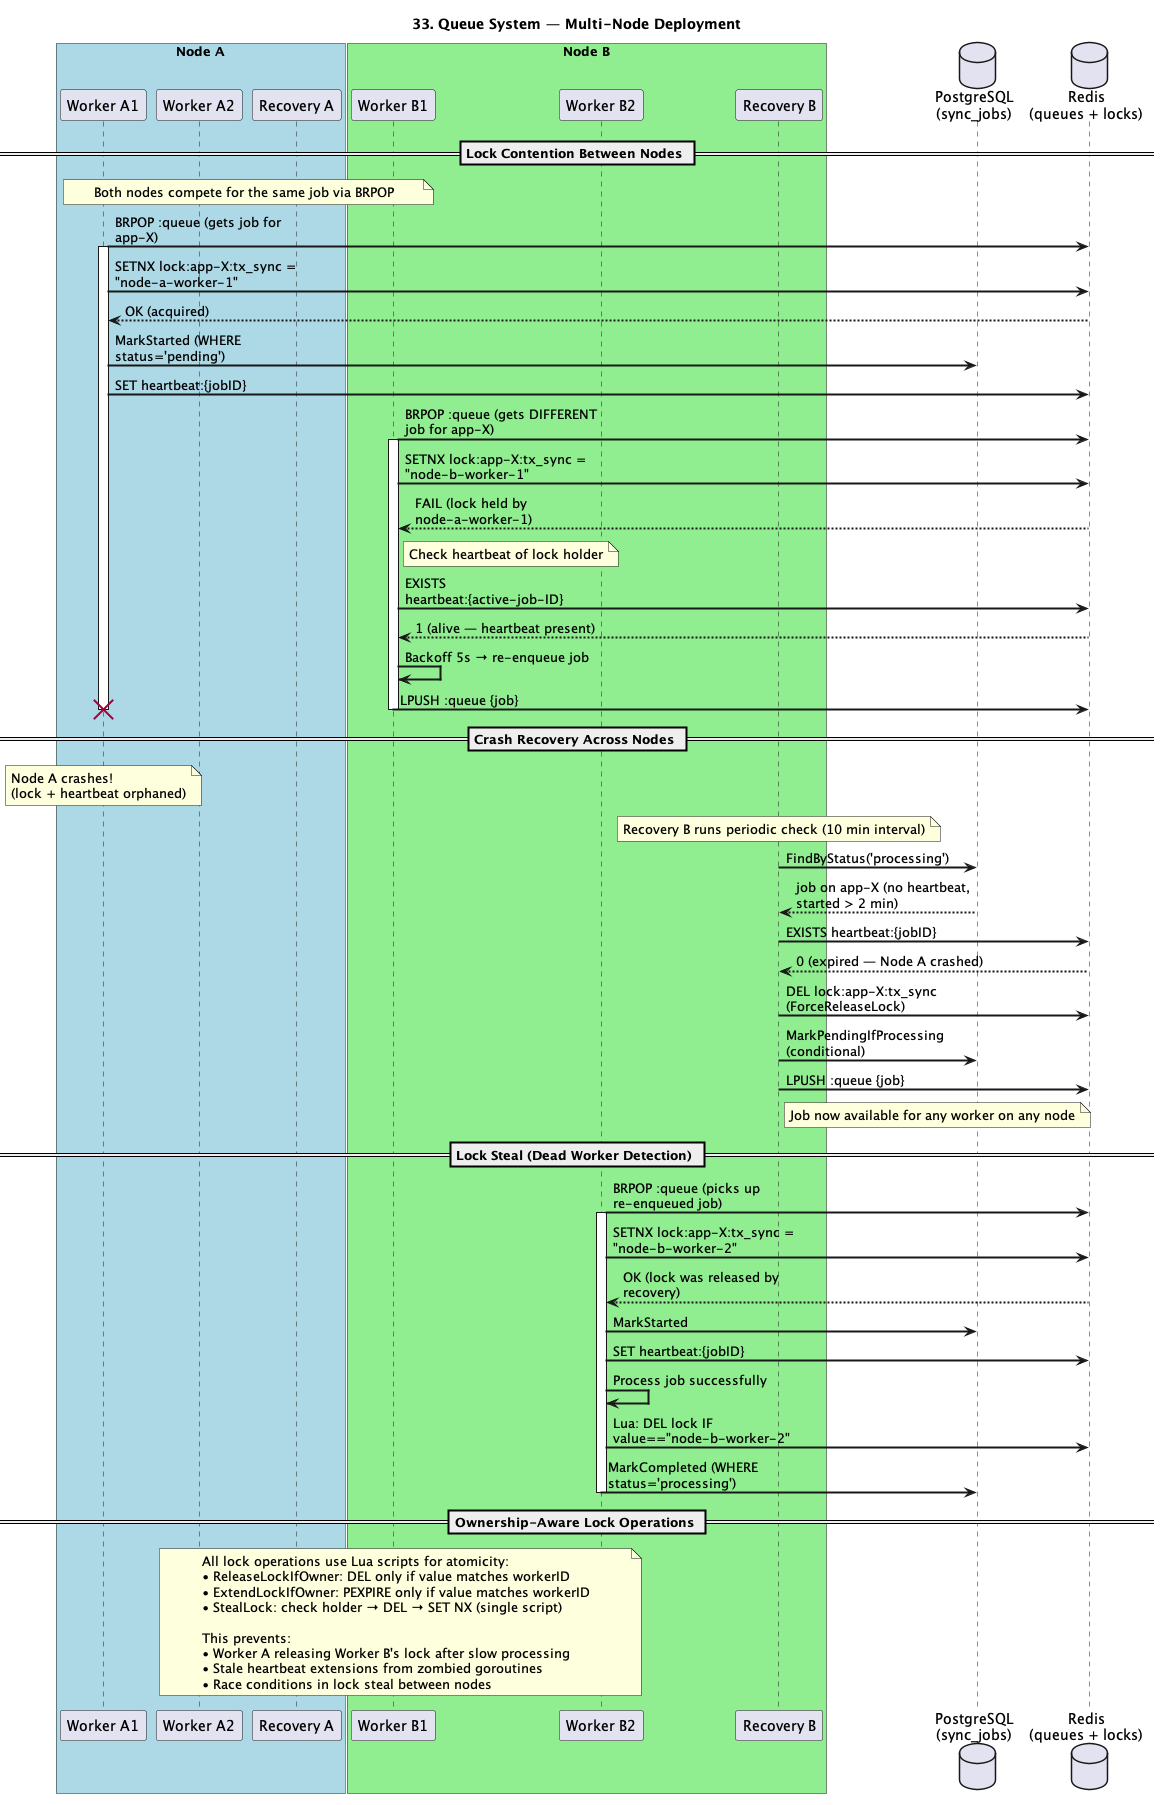

The diagram above was rendered by PlantUML. Its source (embedded in the PNG):
@startuml
title 33. Queue System — Multi-Node Deployment

skinparam sequenceArrowThickness 2
skinparam maxMessageSize 200

box "Node A" #LightBlue
participant "Worker A1" as WA1
participant "Worker A2" as WA2
participant "Recovery A" as RA
end box

box "Node B" #LightGreen
participant "Worker B1" as WB1
participant "Worker B2" as WB2
participant "Recovery B" as RB
end box

database "PostgreSQL\n(sync_jobs)" as DB
database "Redis\n(queues + locks)" as Redis

== Lock Contention Between Nodes ==

note over WA1, WB1: Both nodes compete for the same job via BRPOP

WA1 -> Redis: BRPOP :queue (gets job for app-X)
activate WA1
WA1 -> Redis: SETNX lock:app-X:tx_sync = "node-a-worker-1"
Redis --> WA1: OK (acquired)
WA1 -> DB: MarkStarted (WHERE status='pending')
WA1 -> Redis: SET heartbeat:{jobID}

WB1 -> Redis: BRPOP :queue (gets DIFFERENT job for app-X)
activate WB1
WB1 -> Redis: SETNX lock:app-X:tx_sync = "node-b-worker-1"
Redis --> WB1: FAIL (lock held by node-a-worker-1)

note right of WB1: Check heartbeat of lock holder

WB1 -> Redis: EXISTS heartbeat:{active-job-ID}
Redis --> WB1: 1 (alive — heartbeat present)
WB1 -> WB1: Backoff 5s → re-enqueue job
WB1 -> Redis: LPUSH :queue {job}
deactivate WB1

== Crash Recovery Across Nodes ==

note over WA1: Node A crashes!\n(lock + heartbeat orphaned)
destroy WA1

note over RB: Recovery B runs periodic check (10 min interval)

RB -> DB: FindByStatus('processing')
DB --> RB: job on app-X (no heartbeat, started > 2 min)
RB -> Redis: EXISTS heartbeat:{jobID}
Redis --> RB: 0 (expired — Node A crashed)
RB -> Redis: DEL lock:app-X:tx_sync (ForceReleaseLock)
RB -> DB: MarkPendingIfProcessing (conditional)
RB -> Redis: LPUSH :queue {job}
note right of RB: Job now available for any worker on any node

== Lock Steal (Dead Worker Detection) ==

WB2 -> Redis: BRPOP :queue (picks up re-enqueued job)
activate WB2
WB2 -> Redis: SETNX lock:app-X:tx_sync = "node-b-worker-2"
Redis --> WB2: OK (lock was released by recovery)
WB2 -> DB: MarkStarted
WB2 -> Redis: SET heartbeat:{jobID}
WB2 -> WB2: Process job successfully
WB2 -> Redis: Lua: DEL lock IF value=="node-b-worker-2"
WB2 -> DB: MarkCompleted (WHERE status='processing')
deactivate WB2

== Ownership-Aware Lock Operations ==

note over WA2, WB2
  All lock operations use Lua scripts for atomicity:
  • ReleaseLockIfOwner: DEL only if value matches workerID
  • ExtendLockIfOwner: PEXPIRE only if value matches workerID
  • StealLock: check holder → DEL → SET NX (single script)

  This prevents:
  • Worker A releasing Worker B's lock after slow processing
  • Stale heartbeat extensions from zombied goroutines
  • Race conditions in lock steal between nodes
end note

@enduml